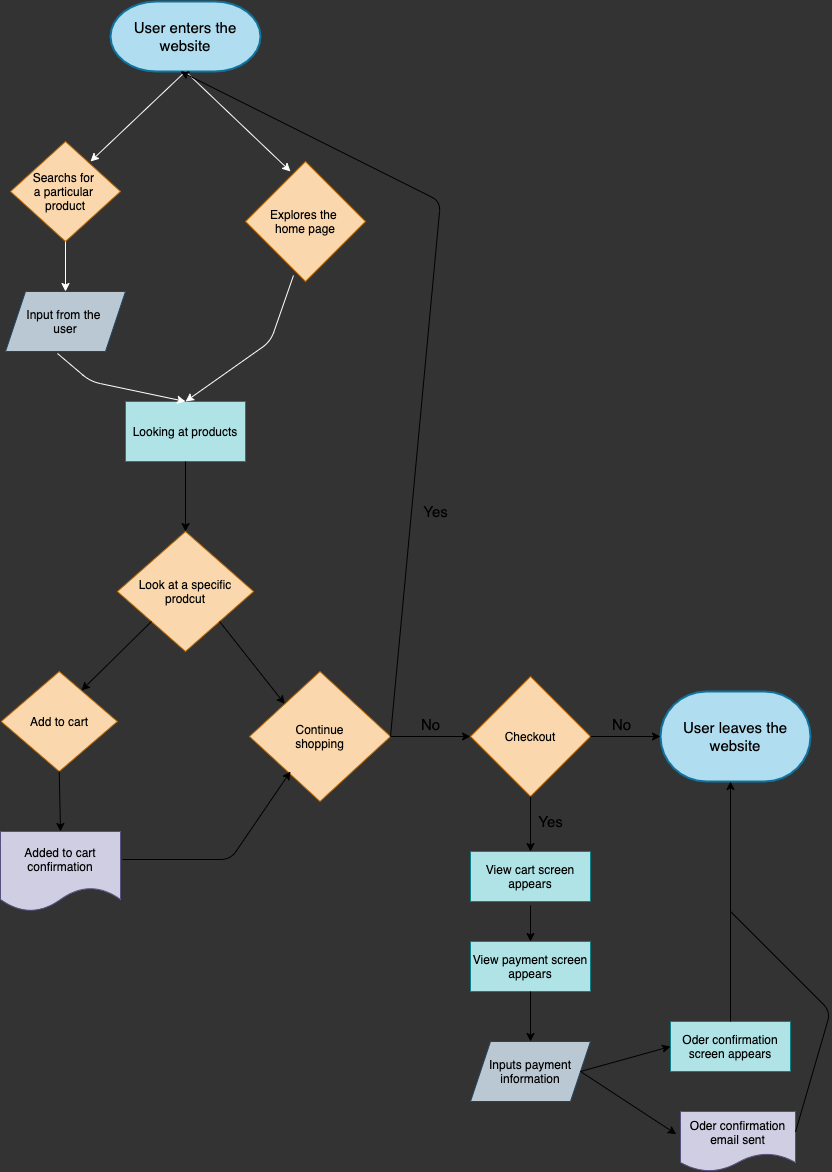

The diagram above was exported from draw.io. Its source (the exported page's mxGraphModel, read from the mxfile embedded in the PNG):
<mxGraphModel dx="456" dy="355" grid="1" gridSize="10" guides="1" tooltips="1" connect="1" arrows="1" fold="1" page="1" pageScale="1" pageWidth="850" pageHeight="1100" background="#333333" math="0" shadow="0">
  <root>
    <mxCell id="0" />
    <mxCell id="1" parent="0" />
    <mxCell id="2" value="&lt;font style=&quot;font-size: 15px&quot; color=&quot;#000000&quot;&gt;User enters the website&lt;/font&gt;" style="strokeWidth=2;html=1;shape=mxgraph.flowchart.terminator;whiteSpace=wrap;fillColor=#b1ddf0;strokeColor=#10739e;" vertex="1" parent="1">
      <mxGeometry x="170" y="20" width="150" height="70" as="geometry" />
    </mxCell>
    <mxCell id="3" value="" style="endArrow=classic;html=1;exitX=0.5;exitY=1;exitDx=0;exitDy=0;exitPerimeter=0;entryX=0.375;entryY=0.083;entryDx=0;entryDy=0;entryPerimeter=0;strokeColor=#FFFFFF;labelBackgroundColor=#ffffff;" edge="1" parent="1" source="2" target="6">
      <mxGeometry width="50" height="50" relative="1" as="geometry">
        <mxPoint x="220" y="150" as="sourcePoint" />
        <mxPoint x="340" y="180" as="targetPoint" />
        <Array as="points" />
      </mxGeometry>
    </mxCell>
    <mxCell id="4" value="" style="endArrow=classic;html=1;exitX=0.5;exitY=1;exitDx=0;exitDy=0;exitPerimeter=0;fontColor=#000000;strokeColor=#FFFFFF;labelBackgroundColor=#FFFFFF;" edge="1" parent="1" source="2">
      <mxGeometry width="50" height="50" relative="1" as="geometry">
        <mxPoint x="230.00000000000006" y="90" as="sourcePoint" />
        <mxPoint x="150" y="180" as="targetPoint" />
        <Array as="points" />
      </mxGeometry>
    </mxCell>
    <mxCell id="5" value="Searchs for &lt;br&gt;a particular &lt;br&gt;product" style="rhombus;whiteSpace=wrap;html=1;fillColor=#fad7ac;strokeColor=#b46504;fontColor=#000000;" vertex="1" parent="1">
      <mxGeometry x="70" y="160" width="110" height="100" as="geometry" />
    </mxCell>
    <mxCell id="6" value="Explores the &lt;br&gt;home page" style="rhombus;whiteSpace=wrap;html=1;fillColor=#fad7ac;strokeColor=#b46504;fontColor=#000000;" vertex="1" parent="1">
      <mxGeometry x="305" y="180" width="120" height="120" as="geometry" />
    </mxCell>
    <mxCell id="7" value="Input from the &lt;br&gt;user" style="shape=parallelogram;perimeter=parallelogramPerimeter;whiteSpace=wrap;html=1;fixedSize=1;fillColor=#bac8d3;strokeColor=#23445d;fontColor=#000000;" vertex="1" parent="1">
      <mxGeometry x="65" y="310" width="120" height="60" as="geometry" />
    </mxCell>
    <mxCell id="8" value="" style="endArrow=classic;html=1;exitX=0.5;exitY=1;exitDx=0;exitDy=0;entryX=0.5;entryY=0;entryDx=0;entryDy=0;strokeColor=#FFFFFF;labelBackgroundColor=#ffffff;" edge="1" parent="1" source="5" target="7">
      <mxGeometry width="50" height="50" relative="1" as="geometry">
        <mxPoint x="190" y="310" as="sourcePoint" />
        <mxPoint x="240" y="260" as="targetPoint" />
      </mxGeometry>
    </mxCell>
    <mxCell id="9" value="Looking at products" style="rounded=0;whiteSpace=wrap;html=1;fillColor=#b0e3e6;strokeColor=#0e8088;fontColor=#000000;" vertex="1" parent="1">
      <mxGeometry x="185" y="420" width="120" height="60" as="geometry" />
    </mxCell>
    <mxCell id="11" value="" style="endArrow=classic;html=1;fontColor=#000000;entryX=0.5;entryY=0;entryDx=0;entryDy=0;exitX=0.4;exitY=0.95;exitDx=0;exitDy=0;exitPerimeter=0;strokeColor=#FFFFFF;labelBackgroundColor=#ffffff;" edge="1" parent="1" source="6" target="9">
      <mxGeometry width="50" height="50" relative="1" as="geometry">
        <mxPoint x="360" y="310" as="sourcePoint" />
        <mxPoint x="240" y="420" as="targetPoint" />
        <Array as="points">
          <mxPoint x="330" y="360" />
        </Array>
      </mxGeometry>
    </mxCell>
    <mxCell id="14" value="" style="endArrow=classic;html=1;fontColor=#000000;exitX=0.5;exitY=1;exitDx=0;exitDy=0;labelBackgroundColor=#ffffff;" edge="1" parent="1" source="9">
      <mxGeometry width="50" height="50" relative="1" as="geometry">
        <mxPoint x="200" y="480" as="sourcePoint" />
        <mxPoint x="245" y="550" as="targetPoint" />
      </mxGeometry>
    </mxCell>
    <mxCell id="15" value="Add to cart" style="rhombus;whiteSpace=wrap;html=1;fillColor=#fad7ac;strokeColor=#b46504;fontColor=#000000;" vertex="1" parent="1">
      <mxGeometry x="60.629999999999995" y="690" width="116.25" height="100" as="geometry" />
    </mxCell>
    <mxCell id="17" value="Added to cart confirmation" style="shape=document;whiteSpace=wrap;html=1;boundedLbl=1;fillColor=#d0cee2;strokeColor=#56517e;fontColor=#000000;" vertex="1" parent="1">
      <mxGeometry x="60" y="850" width="120" height="80" as="geometry" />
    </mxCell>
    <mxCell id="20" value="Look at a specific&lt;br&gt;prodcut" style="rhombus;whiteSpace=wrap;html=1;fillColor=#fad7ac;strokeColor=#b46504;fontColor=#000000;" vertex="1" parent="1">
      <mxGeometry x="176.88" y="550" width="136.25" height="120" as="geometry" />
    </mxCell>
    <mxCell id="22" value="" style="endArrow=classic;html=1;fontColor=#000000;entryX=0.691;entryY=0.19;entryDx=0;entryDy=0;entryPerimeter=0;exitX=0;exitY=1;exitDx=0;exitDy=0;labelBackgroundColor=#ffffff;" edge="1" parent="1" source="20" target="15">
      <mxGeometry width="50" height="50" relative="1" as="geometry">
        <mxPoint x="160" y="690" as="sourcePoint" />
        <mxPoint x="210" y="640" as="targetPoint" />
      </mxGeometry>
    </mxCell>
    <mxCell id="23" value="" style="endArrow=classic;html=1;fontColor=#000000;exitX=0.5;exitY=1;exitDx=0;exitDy=0;entryX=0.5;entryY=0;entryDx=0;entryDy=0;labelBackgroundColor=#ffffff;" edge="1" parent="1" source="15" target="17">
      <mxGeometry width="50" height="50" relative="1" as="geometry">
        <mxPoint x="250" y="790" as="sourcePoint" />
        <mxPoint x="300" y="740" as="targetPoint" />
      </mxGeometry>
    </mxCell>
    <mxCell id="25" value="Continue&lt;br&gt;shopping" style="rhombus;whiteSpace=wrap;html=1;fillColor=#fad7ac;strokeColor=#b46504;fontColor=#000000;" vertex="1" parent="1">
      <mxGeometry x="309" y="690" width="141" height="130" as="geometry" />
    </mxCell>
    <mxCell id="26" value="" style="endArrow=classic;html=1;fontColor=#000000;exitX=1;exitY=1;exitDx=0;exitDy=0;entryX=0;entryY=0;entryDx=0;entryDy=0;labelBackgroundColor=#ffffff;" edge="1" parent="1" source="20" target="25">
      <mxGeometry width="50" height="50" relative="1" as="geometry">
        <mxPoint x="349.98249999999996" y="660" as="sourcePoint" />
        <mxPoint x="350" y="700" as="targetPoint" />
      </mxGeometry>
    </mxCell>
    <mxCell id="27" value="" style="endArrow=classic;html=1;fontColor=#000000;exitX=1.017;exitY=0.35;exitDx=0;exitDy=0;exitPerimeter=0;labelBackgroundColor=#ffffff;" edge="1" parent="1" source="17">
      <mxGeometry width="50" height="50" relative="1" as="geometry">
        <mxPoint x="250" y="780" as="sourcePoint" />
        <mxPoint x="350" y="790" as="targetPoint" />
        <Array as="points">
          <mxPoint x="290" y="878" />
        </Array>
      </mxGeometry>
    </mxCell>
    <mxCell id="28" value="" style="endArrow=classic;html=1;fontColor=#000000;exitX=1;exitY=0.5;exitDx=0;exitDy=0;labelBackgroundColor=#ffffff;" edge="1" parent="1" source="25">
      <mxGeometry width="50" height="50" relative="1" as="geometry">
        <mxPoint x="350" y="480" as="sourcePoint" />
        <mxPoint x="240" y="90" as="targetPoint" />
        <Array as="points">
          <mxPoint x="500" y="220" />
        </Array>
      </mxGeometry>
    </mxCell>
    <mxCell id="29" value="Checkout" style="rhombus;whiteSpace=wrap;html=1;fillColor=#fad7ac;strokeColor=#b46504;fontColor=#000000;" vertex="1" parent="1">
      <mxGeometry x="530" y="695" width="120" height="120" as="geometry" />
    </mxCell>
    <mxCell id="31" value="&lt;font style=&quot;font-size: 15px&quot; color=&quot;#000000&quot;&gt;User leaves the website&lt;/font&gt;" style="strokeWidth=2;html=1;shape=mxgraph.flowchart.terminator;whiteSpace=wrap;fillColor=#b1ddf0;strokeColor=#10739e;" vertex="1" parent="1">
      <mxGeometry x="720" y="710" width="150" height="90" as="geometry" />
    </mxCell>
    <mxCell id="34" value="" style="endArrow=classic;html=1;fontColor=#000000;entryX=0;entryY=0.5;entryDx=0;entryDy=0;" edge="1" parent="1" target="29">
      <mxGeometry width="50" height="50" relative="1" as="geometry">
        <mxPoint x="450" y="755" as="sourcePoint" />
        <mxPoint x="670" y="690" as="targetPoint" />
      </mxGeometry>
    </mxCell>
    <mxCell id="35" value="" style="endArrow=classic;html=1;fontColor=#000000;exitX=1;exitY=0.5;exitDx=0;exitDy=0;entryX=0;entryY=0.5;entryDx=0;entryDy=0;entryPerimeter=0;" edge="1" parent="1" source="29" target="31">
      <mxGeometry width="50" height="50" relative="1" as="geometry">
        <mxPoint x="620" y="740" as="sourcePoint" />
        <mxPoint x="670" y="690" as="targetPoint" />
      </mxGeometry>
    </mxCell>
    <mxCell id="36" value="View cart screen appears" style="rounded=0;whiteSpace=wrap;html=1;fillColor=#b0e3e6;strokeColor=#0e8088;fontColor=#000000;" vertex="1" parent="1">
      <mxGeometry x="530" y="870" width="120" height="50" as="geometry" />
    </mxCell>
    <mxCell id="37" value="View payment screen appears" style="rounded=0;whiteSpace=wrap;html=1;fillColor=#b0e3e6;strokeColor=#0e8088;fontColor=#000000;" vertex="1" parent="1">
      <mxGeometry x="530" y="960" width="120" height="50" as="geometry" />
    </mxCell>
    <mxCell id="38" value="Inputs payment information" style="shape=parallelogram;perimeter=parallelogramPerimeter;whiteSpace=wrap;html=1;fixedSize=1;fillColor=#bac8d3;strokeColor=#23445d;fontColor=#000000;" vertex="1" parent="1">
      <mxGeometry x="530" y="1060" width="120" height="60" as="geometry" />
    </mxCell>
    <mxCell id="39" value="Oder confirmation email sent" style="shape=document;whiteSpace=wrap;html=1;boundedLbl=1;fillColor=#d0cee2;strokeColor=#56517e;fontColor=#000000;" vertex="1" parent="1">
      <mxGeometry x="740" y="1130" width="115" height="60" as="geometry" />
    </mxCell>
    <mxCell id="40" value="Oder confirmation screen appears" style="rounded=0;whiteSpace=wrap;html=1;fillColor=#b0e3e6;strokeColor=#0e8088;fontColor=#000000;" vertex="1" parent="1">
      <mxGeometry x="730" y="1040" width="120" height="50" as="geometry" />
    </mxCell>
    <mxCell id="41" value="" style="endArrow=classic;html=1;fontColor=#000000;exitX=0.5;exitY=1;exitDx=0;exitDy=0;entryX=0.5;entryY=0;entryDx=0;entryDy=0;" edge="1" parent="1" source="29" target="36">
      <mxGeometry width="50" height="50" relative="1" as="geometry">
        <mxPoint x="590" y="820" as="sourcePoint" />
        <mxPoint x="770" y="930" as="targetPoint" />
      </mxGeometry>
    </mxCell>
    <mxCell id="42" value="" style="endArrow=classic;html=1;fontColor=#000000;" edge="1" parent="1">
      <mxGeometry width="50" height="50" relative="1" as="geometry">
        <mxPoint x="590" y="924" as="sourcePoint" />
        <mxPoint x="590" y="960" as="targetPoint" />
      </mxGeometry>
    </mxCell>
    <mxCell id="43" value="" style="endArrow=classic;html=1;fontColor=#000000;exitX=0.5;exitY=1;exitDx=0;exitDy=0;" edge="1" parent="1" source="37">
      <mxGeometry width="50" height="50" relative="1" as="geometry">
        <mxPoint x="720" y="980" as="sourcePoint" />
        <mxPoint x="590" y="1060" as="targetPoint" />
      </mxGeometry>
    </mxCell>
    <mxCell id="45" value="" style="endArrow=classic;html=1;fontColor=#000000;exitX=1;exitY=0.5;exitDx=0;exitDy=0;entryX=0;entryY=0.5;entryDx=0;entryDy=0;" edge="1" parent="1" source="38" target="40">
      <mxGeometry width="50" height="50" relative="1" as="geometry">
        <mxPoint x="720" y="980" as="sourcePoint" />
        <mxPoint x="770" y="930" as="targetPoint" />
      </mxGeometry>
    </mxCell>
    <mxCell id="46" value="" style="endArrow=classic;html=1;fontColor=#000000;exitX=1;exitY=0.5;exitDx=0;exitDy=0;entryX=-0.037;entryY=0.378;entryDx=0;entryDy=0;entryPerimeter=0;" edge="1" parent="1" source="38" target="39">
      <mxGeometry width="50" height="50" relative="1" as="geometry">
        <mxPoint x="720" y="980" as="sourcePoint" />
        <mxPoint x="770" y="930" as="targetPoint" />
      </mxGeometry>
    </mxCell>
    <mxCell id="48" value="" style="endArrow=classic;html=1;fontColor=#000000;exitX=0.5;exitY=0;exitDx=0;exitDy=0;" edge="1" parent="1" source="40">
      <mxGeometry width="50" height="50" relative="1" as="geometry">
        <mxPoint x="720" y="980" as="sourcePoint" />
        <mxPoint x="790" y="800" as="targetPoint" />
      </mxGeometry>
    </mxCell>
    <mxCell id="49" value="" style="endArrow=none;html=1;fontColor=#000000;exitX=1;exitY=0.34;exitDx=0;exitDy=0;exitPerimeter=0;" edge="1" parent="1" source="39">
      <mxGeometry width="50" height="50" relative="1" as="geometry">
        <mxPoint x="860" y="1150" as="sourcePoint" />
        <mxPoint x="790" y="930" as="targetPoint" />
        <Array as="points">
          <mxPoint x="890" y="1030" />
        </Array>
      </mxGeometry>
    </mxCell>
    <mxCell id="50" value="No" style="text;html=1;align=center;verticalAlign=middle;resizable=0;points=[];autosize=1;strokeColor=none;fontSize=15;" vertex="1" parent="1">
      <mxGeometry x="475" y="733" width="30" height="20" as="geometry" />
    </mxCell>
    <mxCell id="51" value="Yes" style="text;html=1;align=center;verticalAlign=middle;resizable=0;points=[];autosize=1;strokeColor=none;fontSize=15;" vertex="1" parent="1">
      <mxGeometry x="475" y="520" width="40" height="20" as="geometry" />
    </mxCell>
    <mxCell id="52" value="No" style="text;html=1;align=center;verticalAlign=middle;resizable=0;points=[];autosize=1;strokeColor=none;fontSize=15;" vertex="1" parent="1">
      <mxGeometry x="666" y="733" width="30" height="20" as="geometry" />
    </mxCell>
    <mxCell id="53" value="Yes" style="text;html=1;align=center;verticalAlign=middle;resizable=0;points=[];autosize=1;strokeColor=none;fontSize=15;" vertex="1" parent="1">
      <mxGeometry x="590" y="830" width="40" height="20" as="geometry" />
    </mxCell>
    <mxCell id="56" value="" style="endArrow=classic;html=1;fontColor=#000000;entryX=0.5;entryY=0;entryDx=0;entryDy=0;exitX=0.433;exitY=1.033;exitDx=0;exitDy=0;exitPerimeter=0;strokeColor=#FFFFFF;labelBackgroundColor=#ffffff;" edge="1" parent="1" source="7" target="9">
      <mxGeometry width="50" height="50" relative="1" as="geometry">
        <mxPoint x="363" y="304" as="sourcePoint" />
        <mxPoint x="255" y="430" as="targetPoint" />
        <Array as="points">
          <mxPoint x="150" y="400" />
        </Array>
      </mxGeometry>
    </mxCell>
  </root>
</mxGraphModel>